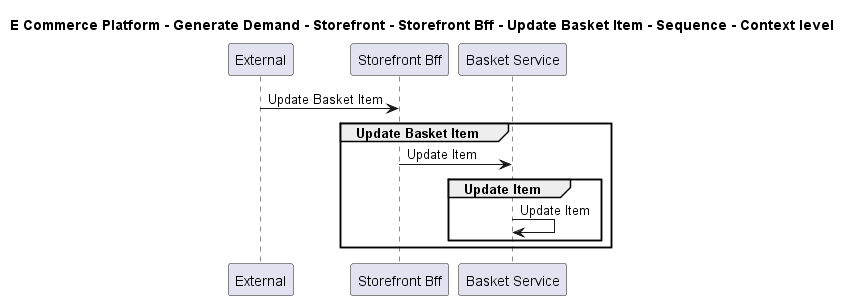

The diagram above was rendered by PlantUML. Its source (embedded in the PNG):
@startuml

title E Commerce Platform - Generate Demand - Storefront - Storefront Bff - Update Basket Item - Sequence - Context level

participant "External" as C4InterFlow.SoftwareSystems.ExternalSystem
participant "Storefront Bff" as ECommercePlatform.GenerateDemand.Storefront.SoftwareSystems.StorefrontBff
participant "Basket Service" as ECommercePlatform.GenerateDemand.Basket.SoftwareSystems.BasketService

C4InterFlow.SoftwareSystems.ExternalSystem -> ECommercePlatform.GenerateDemand.Storefront.SoftwareSystems.StorefrontBff : Update Basket Item
group Update Basket Item
ECommercePlatform.GenerateDemand.Storefront.SoftwareSystems.StorefrontBff -> ECommercePlatform.GenerateDemand.Basket.SoftwareSystems.BasketService : Update Item
group Update Item
ECommercePlatform.GenerateDemand.Basket.SoftwareSystems.BasketService -> ECommercePlatform.GenerateDemand.Basket.SoftwareSystems.BasketService : Update Item
end
end


@enduml